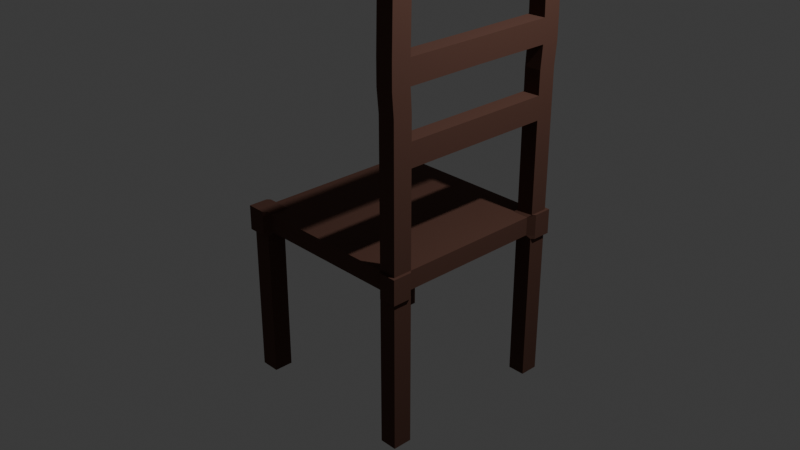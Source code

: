 # Source: Chair.blend  (saved by Blender 4.4.30; exported with 4.5.12 LTS)
import bpy
from mathutils import Matrix  # noqa: F401  (used for matrix-valued properties, if any)

bpy.ops.wm.read_factory_settings(use_empty=True)
scene = bpy.context.scene
scene.name = 'Scene'

# ---- collections
col_collection = bpy.data.collections.new('Collection'); scene.collection.children.link(col_collection)

# ---- materials (node trees are filled in below, after node groups)
mat_material = bpy.data.materials.new('Material')
mat_material.alpha_threshold = 0.0
mat_material.roughness = 0.5
mat_material.line_color = (0.0, 0.0, 0.0, 1.0)

# ---- material node trees
mat_material.use_nodes = True; mat_material.node_tree.nodes.clear()
_N = mat_material.node_tree.nodes; _L = mat_material.node_tree.links
n0 = _N.new('ShaderNodeOutputMaterial'); n0.name = 'Material Output'; n0.location = (300, 300)
n1 = _N.new('ShaderNodeBsdfPrincipled'); n1.name = 'Principled BSDF'; n1.location = (10, 300)
n1.inputs[0].default_value = (0.09262, 0.03752, 0.02438, 1.0)
n1.inputs[2].default_value = 0.8686
n1.inputs[3].default_value = 1.45
_L.new(n1.outputs[0], n0.inputs[0])
n0.is_active_output = True

# ---- world
world_world = bpy.data.worlds.new('World'); scene.world = world_world
world_world.use_nodes = True; world_world.node_tree.nodes.clear()
_N = world_world.node_tree.nodes; _L = world_world.node_tree.links
n0 = _N.new('ShaderNodeOutputWorld'); n0.name = 'World Output'; n0.location = (300, 300)
n1 = _N.new('ShaderNodeBackground'); n1.name = 'Background'; n1.location = (10, 300)
n1.inputs[0].default_value = (0.05088, 0.05088, 0.05088, 1.0)
_L.new(n1.outputs[0], n0.inputs[0])
n0.is_active_output = True
world_world.color = (0.05088, 0.05088, 0.05088)
world_world.sun_shadow_jitter_overblur = 0.0

# ---- cameras
cam_camera = bpy.data.cameras.new('Camera')
cam_camera.clip_end = 100.0
cam_camera.ortho_scale = 7.314

# ---- lights
light_light = bpy.data.lights.new('Light', 'POINT')
light_light.energy = 1000.0
light_light.shadow_soft_size = 0.1

# ---- meshes
me_cube = bpy.data.meshes.new('Cube')
me_cube.from_pydata([(-1.035, 1.035, -1.387), (-0.828, 1.035, -1.387), (-1.035, -1.035, -1.387), (-1.035, -0.8278, -1.387), (-1.0, -0.8, -1.0), (1.0, -0.8, 1.0), (-1.0, -0.8, 1.0), (1.0, -0.8, -1.0), (-0.8, 1.0, -1.0), (-0.8, -1.0, 1.0), (-0.8, -1.0, -1.0), (-0.8, 1.0, 1.0), (-0.8, -0.8, -1.0), (-0.8, -0.8, 1.0), (0.82, -1.0, -1.0), (0.82, 1.0, 1.0), (0.82, -0.8, 1.0), (0.82, 1.0, -1.0), (0.82, -1.0, 1.0), (0.82, -0.8, -1.0), (-1.0, 0.8066, 1.0), (1.0, 0.8066, -1.0), (-1.0, 0.8066, -1.0), (1.0, 0.8066, 1.0), (-0.8, 0.8066, 1.0), (-0.8, 0.8066, -1.0), (0.82, 0.8066, 1.0), (0.82, 0.8066, -1.0), (1.065, 1.066, 1.036), (1.065, 1.066, -1.034), (0.8791, 1.066, 1.036), (1.065, 0.8654, -1.034), (0.8791, 1.066, -1.034), (1.065, 0.8654, 1.036), (-0.8519, 1.059, -1.034), (-1.059, 1.059, -1.034), (-1.059, 1.059, 1.036), (-1.059, 0.8585, 1.036), (-0.8519, 1.059, 1.036), (-1.059, 0.8585, -1.034), (-1.068, -0.8611, -1.034), (-1.068, -1.068, -1.034), (-1.068, -1.068, 1.036), (-0.8613, -1.068, 1.036), (-1.068, -0.8611, 1.036), (-0.8613, -1.068, -1.034), (1.068, -1.068, 1.036), (1.068, -1.068, -1.034), (1.068, -0.8613, 1.036), (0.8818, -1.068, -1.034), (1.068, -0.8613, -1.034), (0.8818, -1.068, 1.036), (0.8483, 1.035, 1.285), (0.8791, 1.066, 1.285), (1.035, -1.035, 1.285), (1.068, -1.068, 1.285), (-1.035, 1.035, 1.285), (-1.059, 1.059, 1.285), (-0.828, -1.035, 1.285), (-1.035, -1.035, 1.285), (1.035, -0.8278, 1.285), (-1.035, 0.8346, 1.285), (1.035, 1.035, 1.285), (-1.035, -0.8278, 1.285), (0.8483, -0.8278, 1.285), (-0.828, 1.035, 1.285), (-0.828, -0.8278, 1.285), (0.8483, -1.035, 1.285), (1.035, 0.8346, 1.285), (-0.828, 0.8346, 1.285), (0.8483, 0.8346, 1.285), (1.065, 1.066, 1.285), (1.065, 0.8654, 1.285), (-1.059, 0.8585, 1.285), (-0.8519, 1.059, 1.285), (-0.8613, -1.068, 1.285), (-1.068, -1.068, 1.285), (-1.068, -0.8611, 1.285), (1.068, -0.8613, 1.285), (0.8818, -1.068, 1.285), (-1.068, -0.8611, -1.387), (0.8483, -1.035, -1.387), (1.035, -1.035, -1.387), (1.035, 0.8346, -1.387), (1.035, 1.035, -1.387), (1.035, -0.8278, -1.387), (-0.828, -0.8278, -1.387), (-0.828, -1.035, -1.387), (0.8483, 1.035, -1.387), (0.8483, -0.8278, -1.387), (-1.035, 0.8346, -1.387), (-0.828, 0.8346, -1.387), (0.8483, 0.8346, -1.387), (1.065, 0.8654, -1.387), (1.065, 1.066, -1.387), (0.8791, 1.066, -1.387), (-0.8519, 1.059, -1.387), (-1.059, 1.059, -1.387), (-1.059, 0.8585, -1.387), (-1.068, -1.068, -1.387), (-0.8613, -1.068, -1.387), (0.8818, -1.068, -1.387), (1.068, -1.068, -1.387), (1.068, -0.8613, -1.387), (-1.0, 0.003281, -1.0), (1.0, 0.003281, 1.0), (-0.8, 0.003281, 1.0), (-0.8, 0.003281, -1.0), (0.82, 0.003281, 1.0), (0.82, 0.003281, -1.0), (-1.0, 0.003281, 1.0), (1.0, 0.003281, -1.0), (0.01, 1.0, -1.0), (0.01, -1.0, 1.0), (0.01, -0.8, -1.0), (0.01, -1.0, -1.0), (0.01, 1.0, 1.0), (0.01, -0.8, 1.0), (0.01, 0.8066, -1.0), (0.01, 0.8066, 1.0), (0.01, 0.003281, -1.0), (0.01, 0.003281, 1.0), (-1.035, -0.8278, -17.59), (-1.035, -1.035, -17.59), (-0.828, 1.035, -17.59), (-1.035, 1.035, -17.59), (0.8483, -1.035, -17.59), (1.035, -1.035, -17.59), (1.035, 0.8346, -17.59), (1.035, 1.035, -17.59), (1.035, -0.8278, -17.59), (-0.828, -0.8278, -17.59), (-0.828, -1.035, -17.59), (0.8483, 1.035, -17.59), (0.8483, -0.8278, -17.59), (-1.035, 0.8346, -17.59), (-0.828, 0.8346, -17.59), (0.8483, 0.8346, -17.59), (1.035, -0.8278, 11.29), (1.035, -1.035, 11.29), (0.8483, 1.035, 11.29), (1.035, 1.035, 11.29), (0.8483, -0.8278, 11.29), (0.8483, -1.035, 11.29), (1.035, 0.8346, 11.29), (0.8483, 0.8346, 11.29), (1.037, -1.056, 21.31), (1.037, 1.056, 21.31), (1.037, 0.852, 21.31), (0.8464, 0.852, 21.31), (0.8483, -1.035, 16.29), (0.8483, -0.8278, 16.29), (1.035, -0.8278, 16.29), (1.035, -1.035, 16.29), (0.8464, -1.056, 18.76), (0.8464, -0.8451, 18.76), (1.037, -0.8451, 18.76), (1.037, -1.056, 18.76), (0.8483, -0.8278, 13.79), (1.035, -0.8278, 13.79), (1.035, -1.035, 13.79), (0.8483, -1.035, 13.79), (0.8483, 0.8346, 16.29), (0.8483, 1.035, 16.29), (1.035, 0.8346, 16.29), (1.035, 1.035, 16.29), (1.037, 0.852, 18.76), (1.037, 1.056, 18.76), (0.8483, 1.035, 13.79), (0.8483, 0.8346, 13.79), (1.035, 0.8346, 13.79), (1.035, 1.035, 13.79), (0.8483, -0.8278, 11.29), (1.035, -0.8278, 11.29), (1.037, -0.8451, 21.31), (0.8483, -0.8278, 13.79), (1.035, -0.8278, 13.79), (0.8483, -0.006039, 11.29), (1.035, -0.006039, 11.29), (0.8483, -0.006039, 21.29), (1.035, -0.006039, 21.29), (0.8483, -0.006039, 18.79), (1.035, -0.006039, 18.79), (0.8483, -0.006039, 13.79), (1.035, -0.006039, 13.79), (0.8464, -0.8451, 21.31), (0.8464, -1.056, 21.31), (0.8464, 1.056, 21.31), (0.8464, 0.852, 18.76), (0.8464, 1.056, 18.76), (0.8483, -0.006039, 11.29), (1.035, -0.006039, 11.29), (0.8483, -0.006039, 13.79), (1.035, -0.006039, 13.79), (1.035, -0.8279, 31.22), (0.9658, -0.8966, 31.29), (1.014, -0.848, 31.26), (0.9658, -0.966, 31.29), (1.035, -1.035, 31.22), (1.014, -1.015, 31.26), (0.8483, 1.035, 31.22), (0.9172, 0.966, 31.29), (0.8685, 1.015, 31.26), (0.9658, 0.966, 31.29), (1.035, 1.035, 31.22), (1.014, 1.015, 31.26), (0.8483, -0.8279, 31.22), (0.9172, -0.8966, 31.29), (0.8685, -0.848, 31.26), (0.9172, -0.966, 31.29), (0.8483, -1.035, 31.22), (0.8685, -1.015, 31.26), (0.9658, 0.9034, 31.29), (1.035, 0.8348, 31.22), (1.014, 0.8548, 31.26), (0.8483, 0.8348, 31.22), (0.9172, 0.9034, 31.29), (0.8685, 0.8548, 31.26)], [], [(23, 33, 72, 68), (6, 44, 77, 63), (29, 31, 93, 94), (50, 47, 102, 103), (7, 5, 48, 50), (23, 21, 31, 33), (111, 105, 5, 7), (109, 111, 7, 19), (6, 4, 40, 44), (106, 110, 6, 13), (121, 106, 13, 117), (104, 107, 12, 4), (30, 15, 52, 53), (41, 40, 80, 99), (115, 113, 9, 10), (117, 13, 9, 113), (28, 30, 53, 71), (9, 13, 66, 58), (105, 108, 16, 5), (120, 109, 19, 114), (112, 116, 15, 17), (114, 19, 14, 115), (112, 17, 27, 118), (18, 51, 79, 67), (4, 12, 86, 3), (116, 11, 24, 119), (26, 23, 68, 70), (25, 22, 90, 91), (17, 15, 30, 32), (104, 110, 20, 22), (32, 30, 28, 29), (29, 28, 33, 31), (16, 18, 67, 64), (38, 36, 57, 74), (47, 49, 101, 102), (22, 39, 98, 90), (39, 37, 36, 35), (35, 36, 38, 34), (46, 48, 78, 55), (11, 8, 34, 38), (22, 20, 37, 39), (31, 21, 83, 93), (45, 43, 42, 41), (41, 42, 44, 40), (10, 9, 43, 45), (11, 38, 74, 65), (17, 32, 95, 88), (7, 50, 103, 85), (50, 48, 46, 47), (47, 46, 51, 49), (36, 37, 73, 57), (45, 41, 99, 100), (18, 14, 49, 51), (19, 7, 85, 89), (66, 63, 59, 58), (59, 63, 77, 76), (61, 56, 57, 73), (68, 62, 141, 144), (60, 54, 55, 78), (52, 70, 145, 140), (65, 56, 61, 69), (62, 68, 72, 71), (52, 62, 71, 53), (56, 65, 74, 57), (58, 59, 76, 75), (54, 67, 79, 55), (13, 6, 63, 66), (24, 11, 65, 69), (43, 9, 58, 75), (5, 16, 64, 60), (20, 24, 69, 61), (42, 43, 75, 76), (51, 46, 55, 79), (37, 20, 61, 73), (44, 42, 76, 77), (15, 26, 70, 52), (33, 28, 71, 72), (48, 5, 60, 78), (1, 0, 97, 96), (0, 1, 124, 125), (86, 87, 132, 131), (91, 90, 135, 136), (2, 3, 122, 123), (84, 88, 95, 94), (83, 84, 94, 93), (0, 90, 98, 97), (2, 87, 100, 99), (3, 2, 99, 80), (81, 82, 102, 101), (82, 85, 103, 102), (39, 35, 97, 98), (40, 4, 3, 80), (49, 14, 81, 101), (32, 29, 94, 95), (8, 25, 91, 1), (10, 45, 100, 87), (21, 27, 92, 83), (35, 34, 96, 97), (14, 19, 89, 81), (27, 17, 88, 92), (12, 10, 87, 86), (34, 8, 1, 96), (4, 6, 110, 104), (118, 27, 109, 120), (23, 26, 108, 105), (22, 25, 107, 104), (119, 24, 106, 121), (24, 20, 110, 106), (27, 21, 111, 109), (21, 23, 105, 111), (26, 119, 121, 108), (25, 118, 120, 107), (15, 116, 119, 26), (8, 112, 118, 25), (12, 114, 115, 10), (8, 11, 116, 112), (107, 120, 114, 12), (16, 117, 113, 18), (14, 18, 113, 115), (108, 121, 117, 16), (134, 130, 127, 126), (122, 131, 132, 123), (125, 124, 136, 135), (133, 129, 128, 137), (83, 92, 137, 128), (88, 84, 129, 133), (89, 85, 130, 134), (82, 81, 126, 127), (81, 89, 134, 126), (84, 83, 128, 129), (90, 0, 125, 135), (85, 82, 127, 130), (1, 91, 136, 124), (3, 86, 131, 122), (92, 88, 133, 137), (87, 2, 123, 132), (184, 183, 192, 193), (177, 178, 191, 190), (67, 54, 139, 143), (60, 64, 142, 138), (70, 68, 144, 145), (62, 52, 140, 141), (54, 60, 138, 139), (64, 67, 143, 142), (147, 187, 200, 204), (185, 186, 210, 206), (157, 156, 174, 146), (144, 170, 184, 178), (166, 167, 147, 148), (154, 157, 146, 186), (167, 189, 187, 147), (174, 185, 206, 194), (187, 149, 215, 200), (203, 201, 216, 212), (148, 147, 204, 213), (149, 148, 213, 215), (186, 146, 198, 210), (195, 207, 209, 197), (161, 160, 153, 150), (160, 159, 152, 153), (159, 158, 151, 152), (158, 161, 150, 151), (150, 153, 157, 154), (153, 152, 156, 157), (152, 151, 155, 156), (151, 150, 154, 155), (142, 143, 161, 158), (159, 138, 173, 176), (139, 138, 159, 160), (143, 139, 160, 161), (171, 168, 163, 165), (170, 171, 165, 164), (169, 170, 164, 162), (168, 169, 162, 163), (165, 163, 189, 167), (164, 165, 167, 166), (162, 164, 166, 188), (163, 162, 188, 189), (140, 145, 169, 168), (166, 148, 180, 182), (144, 141, 171, 170), (141, 140, 168, 171), (173, 172, 177, 178), (172, 175, 183, 177), (138, 142, 172, 173), (142, 158, 175, 172), (158, 159, 176, 175), (175, 176, 184, 183), (174, 156, 182, 180), (176, 173, 178, 184), (185, 174, 180, 179), (156, 155, 181, 182), (155, 185, 179, 181), (181, 182, 180, 179), (149, 188, 181, 179), (188, 166, 182, 181), (145, 144, 178, 177), (170, 169, 183, 184), (169, 145, 177, 183), (148, 149, 179, 180), (155, 154, 186, 185), (189, 188, 149, 187), (190, 191, 193, 192), (183, 177, 190, 192), (178, 184, 193, 191), (195, 197, 199, 196), (196, 199, 198, 194), (201, 203, 205, 202), (202, 205, 204, 200), (207, 195, 196, 208), (208, 196, 194, 206), (197, 209, 211, 199), (199, 211, 210, 198), (206, 210, 211, 208), (208, 211, 209, 207), (203, 212, 214, 205), (205, 214, 213, 204), (200, 215, 217, 202), (202, 217, 216, 201), (215, 213, 214, 217), (217, 214, 212, 216), (146, 174, 194, 198)])
_uv = me_cube.uv_layers.new(name='UVMap')
_uv.uv.foreach_set('vector', [0.625, 0.5242, 0.625, 0.5242, 0.625, 0.5242, 0.625, 0.5242, 0.625, 0.025, 0.625, 0.025, 0.625, 0.025, 0.625, 0.025, 0.375, 0.5, 0.375, 0.5242, 0.375, 0.5242, 0.375, 0.5, 0.375, 0.725, 0.375, 0.75, 0.375, 0.75, 0.375, 0.725, 0.375, 0.725, 0.625, 0.725, 0.625, 0.725, 0.375, 0.725, 0.625, 0.5242, 0.375, 0.5242, 0.375, 0.5242, 0.625, 0.5242, 0.375, 0.6246, 0.625, 0.6246, 0.625, 0.725, 0.375, 0.725, 0.3525, 0.6246, 0.375, 0.6246, 0.375, 0.725, 0.3525, 0.725, 0.625, 0.025, 0.375, 0.025, 0.375, 0.025, 0.625, 0.025, 0.85, 0.6246, 0.875, 0.6246, 0.875, 0.725, 0.85, 0.725, 0.7487, 0.6246, 0.85, 0.6246, 0.85, 0.725, 0.7487, 0.725, 0.125, 0.6246, 0.15, 0.6246, 0.15, 0.725, 0.125, 0.725, 0.625, 0.4775, 0.625, 0.4775, 0.625, 0.4775, 0.625, 0.4775, 0.375, 0.0, 0.375, 0.025, 0.375, 0.025, 0.375, 0.0, 0.375, 0.8738, 0.625, 0.8737, 0.625, 0.975, 0.375, 0.975, 0.7487, 0.725, 0.85, 0.725, 0.85, 0.75, 0.7487, 0.75, 0.625, 0.5, 0.625, 0.4775, 0.625, 0.4775, 0.625, 0.5, 0.85, 0.75, 0.85, 0.725, 0.85, 0.725, 0.85, 0.75, 0.625, 0.6246, 0.6475, 0.6246, 0.6475, 0.725, 0.625, 0.725, 0.2512, 0.6246, 0.3525, 0.6246, 0.3525, 0.725, 0.2512, 0.725, 0.375, 0.3762, 0.625, 0.3762, 0.625, 0.4775, 0.375, 0.4775, 0.2512, 0.725, 0.3525, 0.725, 0.3525, 0.75, 0.2513, 0.75, 0.2513, 0.5, 0.3525, 0.5, 0.3525, 0.5242, 0.2512, 0.5242, 0.625, 0.7725, 0.625, 0.7725, 0.625, 0.7725, 0.625, 0.7725, 0.125, 0.725, 0.15, 0.725, 0.15, 0.725, 0.125, 0.725, 0.7487, 0.5, 0.85, 0.5, 0.85, 0.5242, 0.7487, 0.5242, 0.6475, 0.5242, 0.625, 0.5242, 0.625, 0.5242, 0.6475, 0.5242, 0.15, 0.5242, 0.125, 0.5242, 0.125, 0.5242, 0.15, 0.5242, 0.375, 0.4775, 0.625, 0.4775, 0.625, 0.4775, 0.375, 0.4775, 0.375, 0.1254, 0.625, 0.1254, 0.625, 0.2258, 0.375, 0.2258, 0.375, 0.4775, 0.625, 0.4775, 0.625, 0.5, 0.375, 0.5, 0.375, 0.5, 0.625, 0.5, 0.625, 0.5242, 0.375, 0.5242, 0.6475, 0.725, 0.6475, 0.75, 0.6475, 0.75, 0.6475, 0.725, 0.625, 0.275, 0.625, 0.25, 0.625, 0.25, 0.625, 0.275, 0.375, 0.75, 0.375, 0.7725, 0.375, 0.7725, 0.375, 0.75, 0.375, 0.2258, 0.375, 0.2258, 0.375, 0.2258, 0.375, 0.2258, 0.375, 0.2258, 0.625, 0.2258, 0.625, 0.25, 0.375, 0.25, 0.375, 0.25, 0.625, 0.25, 0.625, 0.275, 0.375, 0.275, 0.625, 0.75, 0.625, 0.725, 0.625, 0.725, 0.625, 0.75, 0.625, 0.275, 0.375, 0.275, 0.375, 0.275, 0.625, 0.275, 0.375, 0.2258, 0.625, 0.2258, 0.625, 0.2258, 0.375, 0.2258, 0.375, 0.5242, 0.375, 0.5242, 0.375, 0.5242, 0.375, 0.5242, 0.375, 0.975, 0.625, 0.975, 0.625, 1.0, 0.375, 1.0, 0.375, 0.0, 0.625, 0.0, 0.625, 0.025, 0.375, 0.025, 0.375, 0.975, 0.625, 0.975, 0.625, 0.975, 0.375, 0.975, 0.625, 0.275, 0.625, 0.275, 0.625, 0.275, 0.625, 0.275, 0.375, 0.4775, 0.375, 0.4775, 0.375, 0.4775, 0.375, 0.4775, 0.375, 0.725, 0.375, 0.725, 0.375, 0.725, 0.375, 0.725, 0.375, 0.725, 0.625, 0.725, 0.625, 0.75, 0.375, 0.75, 0.375, 0.75, 0.625, 0.75, 0.625, 0.7725, 0.375, 0.7725, 0.625, 0.25, 0.625, 0.2258, 0.625, 0.2258, 0.625, 0.25, 0.375, 0.975, 0.375, 1.0, 0.375, 1.0, 0.375, 0.975, 0.625, 0.7725, 0.375, 0.7725, 0.375, 0.7725, 0.625, 0.7725, 0.3525, 0.725, 0.375, 0.725, 0.375, 0.725, 0.3525, 0.725, 0.85, 0.725, 0.875, 0.725, 0.875, 0.75, 0.85, 0.75, 0.875, 0.75, 0.875, 0.725, 0.875, 0.725, 0.875, 0.75, 0.875, 0.5242, 0.875, 0.5, 0.875, 0.5, 0.875, 0.5242, 0.625, 0.5242, 0.625, 0.5, 0.625, 0.5, 0.625, 0.5242, 0.625, 0.725, 0.625, 0.75, 0.625, 0.75, 0.625, 0.725, 0.6475, 0.5, 0.6475, 0.5242, 0.6475, 0.5242, 0.6475, 0.5, 0.85, 0.5, 0.875, 0.5, 0.875, 0.5242, 0.85, 0.5242, 0.625, 0.5, 0.625, 0.5242, 0.625, 0.5242, 0.625, 0.5, 0.6475, 0.5, 0.625, 0.5, 0.625, 0.5, 0.6475, 0.5, 0.875, 0.5, 0.85, 0.5, 0.85, 0.5, 0.875, 0.5, 0.85, 0.75, 0.875, 0.75, 0.875, 0.75, 0.85, 0.75, 0.625, 0.75, 0.6475, 0.75, 0.6475, 0.75, 0.625, 0.75, 0.85, 0.725, 0.875, 0.725, 0.875, 0.725, 0.85, 0.725, 0.85, 0.5242, 0.85, 0.5, 0.85, 0.5, 0.85, 0.5242, 0.625, 0.975, 0.625, 0.975, 0.625, 0.975, 0.625, 0.975, 0.625, 0.725, 0.6475, 0.725, 0.6475, 0.725, 0.625, 0.725, 0.875, 0.5242, 0.85, 0.5242, 0.85, 0.5242, 0.875, 0.5242, 0.625, 1.0, 0.625, 0.975, 0.625, 0.975, 0.625, 1.0, 0.625, 0.7725, 0.625, 0.75, 0.625, 0.75, 0.625, 0.7725, 0.625, 0.2258, 0.625, 0.2258, 0.625, 0.2258, 0.625, 0.2258, 0.625, 0.025, 0.625, 0.0, 0.625, 0.0, 0.625, 0.025, 0.6475, 0.5, 0.6475, 0.5242, 0.6475, 0.5242, 0.6475, 0.5, 0.625, 0.5242, 0.625, 0.5, 0.625, 0.5, 0.625, 0.5242, 0.625, 0.725, 0.625, 0.725, 0.625, 0.725, 0.625, 0.725, 0.15, 0.5, 0.125, 0.5, 0.125, 0.5, 0.15, 0.5, 0.125, 0.5, 0.15, 0.5, 0.15, 0.5, 0.125, 0.5, 0.15, 0.725, 0.15, 0.75, 0.15, 0.75, 0.15, 0.725, 0.15, 0.5242, 0.125, 0.5242, 0.125, 0.5242, 0.15, 0.5242, 0.125, 0.75, 0.125, 0.725, 0.125, 0.725, 0.125, 0.75, 0.375, 0.5, 0.3525, 0.5, 0.3525, 0.5, 0.375, 0.5, 0.375, 0.5242, 0.375, 0.5, 0.375, 0.5, 0.375, 0.5242, 0.125, 0.5, 0.125, 0.5242, 0.125, 0.5242, 0.125, 0.5, 0.125, 0.75, 0.15, 0.75, 0.15, 0.75, 0.125, 0.75, 0.125, 0.725, 0.125, 0.75, 0.125, 0.75, 0.125, 0.725, 0.3525, 0.75, 0.375, 0.75, 0.375, 0.75, 0.3525, 0.75, 0.375, 0.75, 0.375, 0.725, 0.375, 0.725, 0.375, 0.75, 0.375, 0.2258, 0.375, 0.25, 0.375, 0.25, 0.375, 0.2258, 0.375, 0.025, 0.375, 0.025, 0.375, 0.025, 0.375, 0.025, 0.375, 0.7725, 0.375, 0.7725, 0.375, 0.7725, 0.375, 0.7725, 0.375, 0.4775, 0.375, 0.5, 0.375, 0.5, 0.375, 0.4775, 0.15, 0.5, 0.15, 0.5242, 0.15, 0.5242, 0.15, 0.5, 0.375, 0.975, 0.375, 0.975, 0.375, 0.975, 0.375, 0.975, 0.375, 0.5242, 0.3525, 0.5242, 0.3525, 0.5242, 0.375, 0.5242, 0.375, 0.25, 0.375, 0.275, 0.375, 0.275, 0.375, 0.25, 0.3525, 0.75, 0.3525, 0.725, 0.3525, 0.725, 0.3525, 0.75, 0.3525, 0.5242, 0.3525, 0.5, 0.3525, 0.5, 0.3525, 0.5242, 0.15, 0.725, 0.15, 0.75, 0.15, 0.75, 0.15, 0.725, 0.375, 0.275, 0.375, 0.275, 0.375, 0.275, 0.375, 0.275, 0.375, 0.025, 0.625, 0.025, 0.625, 0.1254, 0.375, 0.1254, 0.2512, 0.5242, 0.3525, 0.5242, 0.3525, 0.6246, 0.2512, 0.6246, 0.625, 0.5242, 0.6475, 0.5242, 0.6475, 0.6246, 0.625, 0.6246, 0.125, 0.5242, 0.15, 0.5242, 0.15, 0.6246, 0.125, 0.6246, 0.7487, 0.5242, 0.85, 0.5242, 0.85, 0.6246, 0.7487, 0.6246, 0.85, 0.5242, 0.875, 0.5242, 0.875, 0.6246, 0.85, 0.6246, 0.3525, 0.5242, 0.375, 0.5242, 0.375, 0.6246, 0.3525, 0.6246, 0.375, 0.5242, 0.625, 0.5242, 0.625, 0.6246, 0.375, 0.6246, 0.6475, 0.5242, 0.7487, 0.5242, 0.7487, 0.6246, 0.6475, 0.6246, 0.15, 0.5242, 0.2512, 0.5242, 0.2512, 0.6246, 0.15, 0.6246, 0.6475, 0.5, 0.7487, 0.5, 0.7487, 0.5242, 0.6475, 0.5242, 0.15, 0.5, 0.2513, 0.5, 0.2512, 0.5242, 0.15, 0.5242, 0.15, 0.725, 0.2512, 0.725, 0.2513, 0.75, 0.15, 0.75, 0.375, 0.275, 0.625, 0.275, 0.625, 0.3762, 0.375, 0.3762, 0.15, 0.6246, 0.2512, 0.6246, 0.2512, 0.725, 0.15, 0.725, 0.6475, 0.725, 0.7487, 0.725, 0.7487, 0.75, 0.6475, 0.75, 0.375, 0.7725, 0.625, 0.7725, 0.625, 0.8737, 0.375, 0.8738, 0.6475, 0.6246, 0.7487, 0.6246, 0.7487, 0.725, 0.6475, 0.725, 0.3525, 0.725, 0.375, 0.725, 0.375, 0.75, 0.3525, 0.75, 0.125, 0.725, 0.15, 0.725, 0.15, 0.75, 0.125, 0.75, 0.125, 0.5, 0.15, 0.5, 0.15, 0.5242, 0.125, 0.5242, 0.3525, 0.5, 0.375, 0.5, 0.375, 0.5242, 0.3525, 0.5242, 0.375, 0.5242, 0.3525, 0.5242, 0.3525, 0.5242, 0.375, 0.5242, 0.3525, 0.5, 0.375, 0.5, 0.375, 0.5, 0.3525, 0.5, 0.3525, 0.725, 0.375, 0.725, 0.375, 0.725, 0.3525, 0.725, 0.375, 0.75, 0.3525, 0.75, 0.3525, 0.75, 0.375, 0.75, 0.3525, 0.75, 0.3525, 0.725, 0.3525, 0.725, 0.3525, 0.75, 0.375, 0.5, 0.375, 0.5242, 0.375, 0.5242, 0.375, 0.5, 0.125, 0.5242, 0.125, 0.5, 0.125, 0.5, 0.125, 0.5242, 0.375, 0.725, 0.375, 0.75, 0.375, 0.75, 0.375, 0.725, 0.15, 0.5, 0.15, 0.5242, 0.15, 0.5242, 0.15, 0.5, 0.125, 0.725, 0.15, 0.725, 0.15, 0.725, 0.125, 0.725, 0.3525, 0.5242, 0.3525, 0.5, 0.3525, 0.5, 0.3525, 0.5242, 0.15, 0.75, 0.125, 0.75, 0.125, 0.75, 0.15, 0.75, 0.625, 0.725, 0.6475, 0.725, 0.6475, 0.725, 0.625, 0.725, 0.6475, 0.725, 0.625, 0.725, 0.625, 0.725, 0.6475, 0.725, 0.6475, 0.75, 0.625, 0.75, 0.625, 0.75, 0.6475, 0.75, 0.625, 0.725, 0.6475, 0.725, 0.6475, 0.725, 0.625, 0.725, 0.6475, 0.5242, 0.625, 0.5242, 0.625, 0.5242, 0.6475, 0.5242, 0.625, 0.5, 0.6475, 0.5, 0.6475, 0.5, 0.625, 0.5, 0.625, 0.75, 0.625, 0.725, 0.625, 0.725, 0.625, 0.75, 0.6475, 0.725, 0.6475, 0.75, 0.6475, 0.75, 0.6475, 0.725, 0.625, 0.5, 0.6475, 0.5, 0.6475, 0.5, 0.625, 0.5, 0.6475, 0.725, 0.6475, 0.75, 0.6475, 0.75, 0.6475, 0.725, 0.625, 0.75, 0.625, 0.725, 0.625, 0.725, 0.625, 0.75, 0.625, 0.5242, 0.625, 0.5242, 0.625, 0.5242, 0.625, 0.5242, 0.625, 0.5242, 0.625, 0.5, 0.625, 0.5, 0.625, 0.5242, 0.6475, 0.75, 0.625, 0.75, 0.625, 0.75, 0.6475, 0.75, 0.625, 0.5, 0.6475, 0.5, 0.6475, 0.5, 0.625, 0.5, 0.625, 0.725, 0.6475, 0.725, 0.6475, 0.725, 0.625, 0.725, 0.6475, 0.5, 0.6475, 0.5242, 0.6475, 0.5242, 0.6475, 0.5, 0.6333, 0.5083, 0.6392, 0.5083, 0.6392, 0.5159, 0.6333, 0.5159, 0.625, 0.5242, 0.625, 0.5, 0.625, 0.5, 0.625, 0.5242, 0.6475, 0.5242, 0.625, 0.5242, 0.625, 0.5242, 0.6475, 0.5242, 0.6475, 0.75, 0.625, 0.75, 0.625, 0.75, 0.6475, 0.75, 0.6333, 0.7333, 0.6392, 0.7333, 0.6392, 0.7417, 0.6333, 0.7417, 0.6475, 0.75, 0.625, 0.75, 0.625, 0.75, 0.6475, 0.75, 0.625, 0.75, 0.625, 0.725, 0.625, 0.725, 0.625, 0.75, 0.625, 0.725, 0.6475, 0.725, 0.6475, 0.725, 0.625, 0.725, 0.6475, 0.725, 0.6475, 0.75, 0.6475, 0.75, 0.6475, 0.725, 0.6475, 0.75, 0.625, 0.75, 0.625, 0.75, 0.6475, 0.75, 0.625, 0.75, 0.625, 0.725, 0.625, 0.725, 0.625, 0.75, 0.625, 0.725, 0.6475, 0.725, 0.6475, 0.725, 0.625, 0.725, 0.6475, 0.725, 0.6475, 0.75, 0.6475, 0.75, 0.6475, 0.725, 0.6475, 0.725, 0.6475, 0.75, 0.6475, 0.75, 0.6475, 0.725, 0.625, 0.725, 0.625, 0.725, 0.625, 0.725, 0.625, 0.725, 0.625, 0.75, 0.625, 0.725, 0.625, 0.725, 0.625, 0.75, 0.6475, 0.75, 0.625, 0.75, 0.625, 0.75, 0.6475, 0.75, 0.625, 0.5, 0.6475, 0.5, 0.6475, 0.5, 0.625, 0.5, 0.625, 0.5242, 0.625, 0.5, 0.625, 0.5, 0.625, 0.5242, 0.6475, 0.5242, 0.625, 0.5242, 0.625, 0.5242, 0.6475, 0.5242, 0.6475, 0.5, 0.6475, 0.5242, 0.6475, 0.5242, 0.6475, 0.5, 0.625, 0.5, 0.6475, 0.5, 0.6475, 0.5, 0.625, 0.5, 0.625, 0.5242, 0.625, 0.5, 0.625, 0.5, 0.625, 0.5242, 0.6475, 0.5242, 0.625, 0.5242, 0.625, 0.5242, 0.6475, 0.5242, 0.6475, 0.5, 0.6475, 0.5242, 0.6475, 0.5242, 0.6475, 0.5, 0.6475, 0.5, 0.6475, 0.5242, 0.6475, 0.5242, 0.6475, 0.5, 0.625, 0.5242, 0.625, 0.5242, 0.625, 0.5242, 0.625, 0.5242, 0.625, 0.5242, 0.625, 0.5, 0.625, 0.5, 0.625, 0.5242, 0.625, 0.5, 0.6475, 0.5, 0.6475, 0.5, 0.625, 0.5, 0.625, 0.725, 0.6475, 0.725, 0.6475, 0.725, 0.625, 0.725, 0.6475, 0.725, 0.6475, 0.725, 0.6475, 0.725, 0.6475, 0.725, 0.625, 0.725, 0.6475, 0.725, 0.6475, 0.725, 0.625, 0.725, 0.6475, 0.725, 0.6475, 0.725, 0.6475, 0.725, 0.6475, 0.725, 0.6475, 0.725, 0.625, 0.725, 0.625, 0.725, 0.6475, 0.725, 0.6475, 0.725, 0.625, 0.725, 0.625, 0.725, 0.6475, 0.725, 0.625, 0.725, 0.625, 0.725, 0.625, 0.725, 0.625, 0.725, 0.625, 0.725, 0.625, 0.725, 0.625, 0.725, 0.625, 0.725, 0.6475, 0.725, 0.625, 0.725, 0.625, 0.725, 0.6475, 0.725, 0.625, 0.725, 0.6475, 0.725, 0.6475, 0.725, 0.625, 0.725, 0.6475, 0.725, 0.6475, 0.725, 0.6475, 0.725, 0.6475, 0.725, 0.6475, 0.5242, 0.625, 0.5242, 0.625, 0.5242, 0.6475, 0.5242, 0.6475, 0.5242, 0.6475, 0.5242, 0.6475, 0.5242, 0.6475, 0.5242, 0.6475, 0.5242, 0.625, 0.5242, 0.625, 0.5242, 0.6475, 0.5242, 0.6475, 0.5242, 0.625, 0.5242, 0.625, 0.5242, 0.6475, 0.5242, 0.625, 0.5242, 0.6475, 0.5242, 0.6475, 0.5242, 0.625, 0.5242, 0.6475, 0.5242, 0.6475, 0.5242, 0.6475, 0.5242, 0.6475, 0.5242, 0.625, 0.5242, 0.6475, 0.5242, 0.6475, 0.5242, 0.625, 0.5242, 0.6475, 0.725, 0.6475, 0.75, 0.6475, 0.75, 0.6475, 0.725, 0.6475, 0.5, 0.6475, 0.5242, 0.6475, 0.5242, 0.6475, 0.5, 0.6475, 0.5242, 0.625, 0.5242, 0.625, 0.5242, 0.6475, 0.5242, 0.6475, 0.725, 0.6475, 0.725, 0.6475, 0.725, 0.6475, 0.725, 0.625, 0.725, 0.625, 0.725, 0.625, 0.725, 0.625, 0.725, 0.6333, 0.7333, 0.6333, 0.7417, 0.6262, 0.7488, 0.6262, 0.7262, 0.6262, 0.7262, 0.6262, 0.7488, 0.625, 0.75, 0.625, 0.725, 0.6392, 0.5083, 0.6333, 0.5083, 0.6262, 0.5012, 0.6463, 0.5012, 0.6463, 0.5012, 0.6262, 0.5012, 0.625, 0.5, 0.6475, 0.5, 0.6392, 0.7333, 0.6333, 0.7333, 0.6262, 0.7262, 0.6463, 0.7262, 0.6463, 0.7262, 0.6262, 0.7262, 0.625, 0.725, 0.6475, 0.725, 0.6333, 0.7417, 0.6392, 0.7417, 0.6463, 0.7488, 0.6262, 0.7488, 0.6262, 0.7488, 0.6463, 0.7488, 0.6475, 0.75, 0.625, 0.75, 0.6475, 0.725, 0.6475, 0.75, 0.6463, 0.7488, 0.6463, 0.7262, 0.6463, 0.7262, 0.6463, 0.7488, 0.6392, 0.7417, 0.6392, 0.7333, 0.6333, 0.5083, 0.6333, 0.5159, 0.6262, 0.523, 0.6262, 0.5012, 0.6262, 0.5012, 0.6262, 0.523, 0.625, 0.5242, 0.625, 0.5, 0.6475, 0.5, 0.6475, 0.5242, 0.6463, 0.523, 0.6463, 0.5012, 0.6463, 0.5012, 0.6463, 0.523, 0.6392, 0.5159, 0.6392, 0.5083, 0.6475, 0.5242, 0.625, 0.5242, 0.6262, 0.523, 0.6463, 0.523, 0.6463, 0.523, 0.6262, 0.523, 0.6333, 0.5159, 0.6392, 0.5159, 0.625, 0.75, 0.625, 0.725, 0.625, 0.725, 0.625, 0.75])
me_cube.materials.append(mat_material)
me_cube.use_mirror_vertex_groups = False
me_cube.update()

# ---- objects
ob_cube = bpy.data.objects.new('Cube', me_cube)
ob_light = bpy.data.objects.new('Light', light_light)
ob_camera = bpy.data.objects.new('Camera', cam_camera)

# ---- transforms, parenting, visibility, modifiers, constraints
ob_cube.location = (0.0, 0.0, 0.0)
ob_cube.scale = (1.0, 1.0, 0.1)
ob_cube.lock_rotations_4d = False
ob_cube.empty_display_type = 'ARROWS'
ob_cube.lineart.crease_threshold = 0.0
ob_light.location = (4.076, 1.005, 5.904)
ob_light.rotation_euler = (0.6503, 0.05522, 1.866)
ob_light.lock_rotations_4d = False
ob_light.empty_display_type = 'ARROWS'
ob_light.color = (0.0, 0.0, 0.0, 0.0)
ob_light.lineart.crease_threshold = 0.0
ob_camera.location = (7.359, -6.926, 4.958)
ob_camera.rotation_euler = (1.109, 0.0, 0.8149)
ob_camera.lock_rotations_4d = False
ob_camera.empty_display_type = 'ARROWS'
ob_camera.color = (0.0, 0.0, 0.0, 0.0)
ob_camera.display_type = 'WIRE'
ob_camera.lineart.crease_threshold = 0.0

# ---- collection membership
col_collection.objects.link(ob_cube)
col_collection.objects.link(ob_light)
col_collection.objects.link(ob_camera)

# ---- scene / render settings (as saved in the file)
scene.camera = ob_camera
scene.frame_start = 1; scene.frame_end = 250; scene.frame_set(1)
scene.render.engine = 'BLENDER_EEVEE_NEXT'
bpy.context.view_layer.update()
